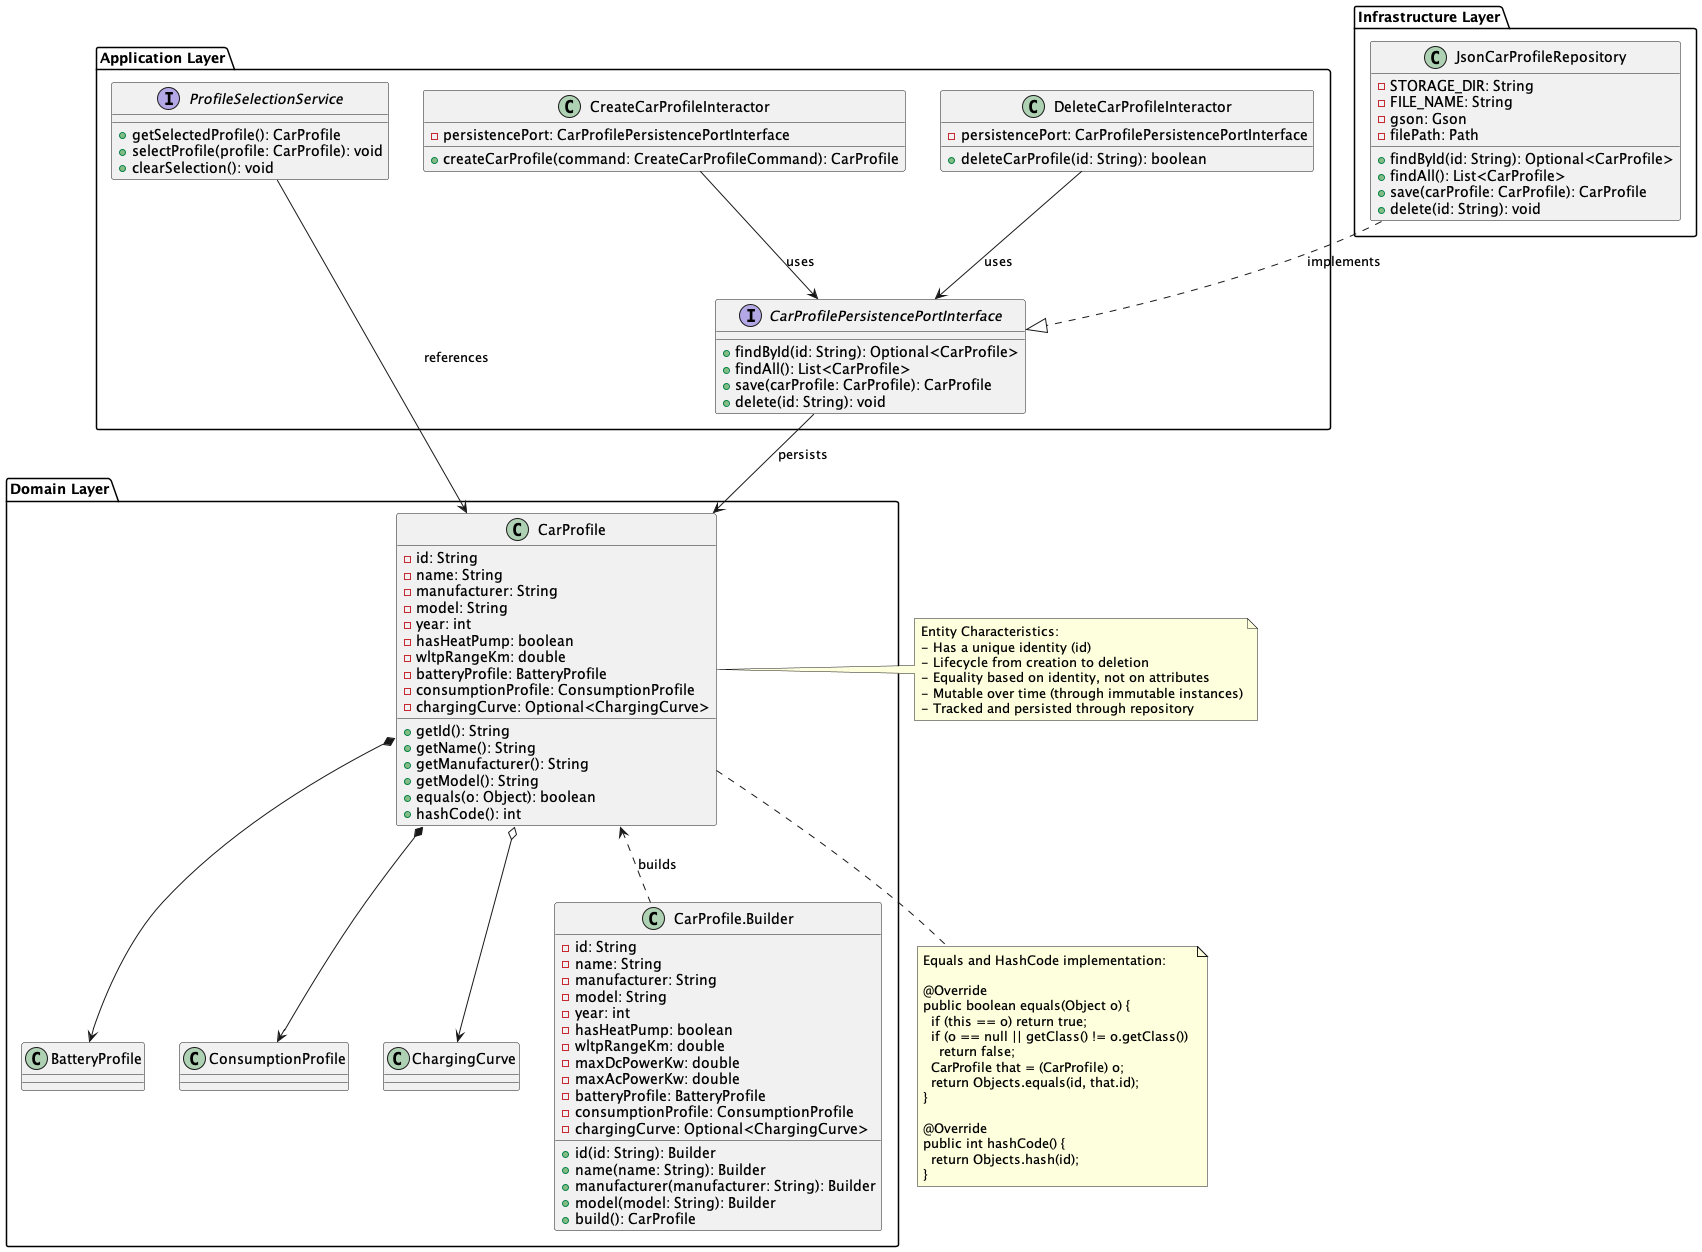

The diagram above was rendered by PlantUML. Its source (embedded in the PNG):
@startuml DDD_Entity

package "Domain Layer" {
  class CarProfile {
    -id: String
    -name: String
    -manufacturer: String
    -model: String
    -year: int
    -hasHeatPump: boolean
    -wltpRangeKm: double
    -batteryProfile: BatteryProfile
    -consumptionProfile: ConsumptionProfile
    -chargingCurve: Optional<ChargingCurve>
    +getId(): String
    +getName(): String
    +getManufacturer(): String
    +getModel(): String
    +equals(o: Object): boolean
    +hashCode(): int
  }
  
  class BatteryProfile
  class ConsumptionProfile
  class ChargingCurve
  
  class "CarProfile.Builder" as CarProfileBuilder {
    -id: String
    -name: String
    -manufacturer: String
    -model: String
    -year: int
    -hasHeatPump: boolean
    -wltpRangeKm: double
    -maxDcPowerKw: double
    -maxAcPowerKw: double
    -batteryProfile: BatteryProfile
    -consumptionProfile: ConsumptionProfile
    -chargingCurve: Optional<ChargingCurve>
    +id(id: String): Builder
    +name(name: String): Builder
    +manufacturer(manufacturer: String): Builder
    +model(model: String): Builder
    +build(): CarProfile
  }
}

package "Application Layer" {
  class CreateCarProfileInteractor {
    -persistencePort: CarProfilePersistencePortInterface
    +createCarProfile(command: CreateCarProfileCommand): CarProfile
  }
  
  interface CarProfilePersistencePortInterface {
    +findById(id: String): Optional<CarProfile>
    +findAll(): List<CarProfile>
    +save(carProfile: CarProfile): CarProfile
    +delete(id: String): void
  }
  
  class DeleteCarProfileInteractor {
    -persistencePort: CarProfilePersistencePortInterface
    +deleteCarProfile(id: String): boolean
  }
  
  interface ProfileSelectionService {
    +getSelectedProfile(): CarProfile
    +selectProfile(profile: CarProfile): void
    +clearSelection(): void
  }
}

package "Infrastructure Layer" {
  class JsonCarProfileRepository {
    -STORAGE_DIR: String
    -FILE_NAME: String
    -gson: Gson
    -filePath: Path
    +findById(id: String): Optional<CarProfile>
    +findAll(): List<CarProfile>
    +save(carProfile: CarProfile): CarProfile
    +delete(id: String): void
  }
}

' Relationships
CarProfile *--> BatteryProfile
CarProfile *--> ConsumptionProfile
CarProfile o--> ChargingCurve
CarProfile <.. CarProfileBuilder : builds

CreateCarProfileInteractor --> CarProfilePersistencePortInterface : uses
DeleteCarProfileInteractor --> CarProfilePersistencePortInterface : uses
ProfileSelectionService --> CarProfile : references
CarProfilePersistencePortInterface --> CarProfile : persists
JsonCarProfileRepository ..|> CarProfilePersistencePortInterface : implements

' Notes
note right of CarProfile
  Entity Characteristics:
  - Has a unique identity (id)
  - Lifecycle from creation to deletion
  - Equality based on identity, not on attributes
  - Mutable over time (through immutable instances)
  - Tracked and persisted through repository
end note

note bottom of CarProfile
  Equals and HashCode implementation:
  
  @Override
  public boolean equals(Object o) {
    if (this == o) return true;
    if (o == null || getClass() != o.getClass()) 
      return false;
    CarProfile that = (CarProfile) o;
    return Objects.equals(id, that.id);
  }
  
  @Override
  public int hashCode() {
    return Objects.hash(id);
  }
end note

@enduml